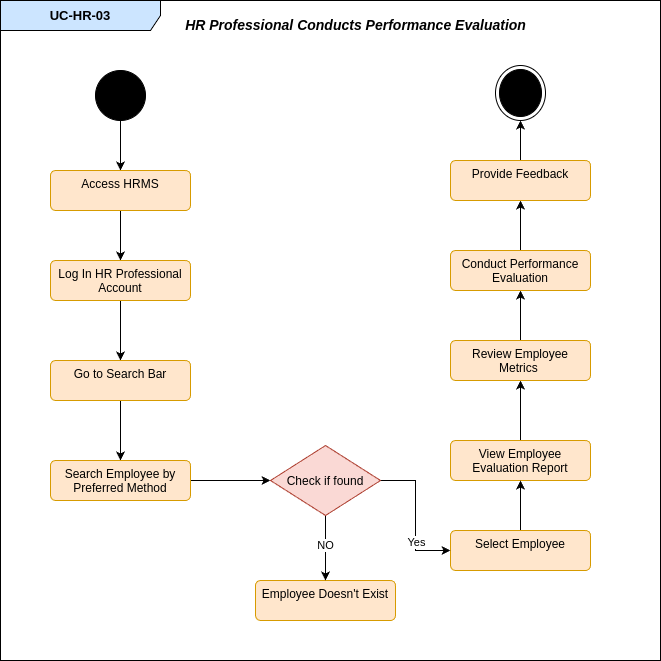

The diagram above was exported from draw.io. Its source (the exported page's mxGraphModel, read from the mxfile embedded in the PNG):
<mxGraphModel dx="584" dy="695" grid="1" gridSize="10" guides="1" tooltips="1" connect="1" arrows="1" fold="1" page="1" pageScale="1" pageWidth="850" pageHeight="1100" math="0" shadow="0">
  <root>
    <mxCell id="0" />
    <mxCell id="1" parent="0" />
    <mxCell id="MprBQ8GDQgIbn7xh27qg-1" value="&lt;span id=&quot;docs-internal-guid-89eab194-7fff-2b71-d591-d4ad27fd7dd8&quot;&gt;&lt;span style=&quot;font-family: Roboto, sans-serif; background-color: transparent; font-weight: 700; font-variant-numeric: normal; font-variant-east-asian: normal; font-variant-alternates: normal; font-variant-position: normal; vertical-align: baseline; white-space-collapse: preserve;&quot;&gt;&lt;font style=&quot;font-size: 13px;&quot;&gt;UC-HR-03&lt;/font&gt;&lt;/span&gt;&lt;/span&gt;" style="shape=umlFrame;whiteSpace=wrap;html=1;pointerEvents=0;recursiveResize=0;container=1;collapsible=0;width=160;fillColor=#cce5ff;strokeColor=#000000;" vertex="1" parent="1">
      <mxGeometry x="1430" y="43" width="660" height="660" as="geometry" />
    </mxCell>
    <mxCell id="MprBQ8GDQgIbn7xh27qg-2" value="&lt;font style=&quot;font-size: 14px;&quot;&gt;&lt;b&gt;&lt;i&gt;HR Professional Conducts Performance Evaluation&lt;/i&gt;&lt;/b&gt;&lt;/font&gt;" style="text;html=1;align=center;verticalAlign=middle;resizable=0;points=[];autosize=1;strokeColor=none;fillColor=none;" vertex="1" parent="MprBQ8GDQgIbn7xh27qg-1">
      <mxGeometry x="175" y="10" width="360" height="30" as="geometry" />
    </mxCell>
    <mxCell id="MprBQ8GDQgIbn7xh27qg-3" value="" style="edgeStyle=orthogonalEdgeStyle;rounded=0;orthogonalLoop=1;jettySize=auto;html=1;" edge="1" parent="MprBQ8GDQgIbn7xh27qg-1" source="MprBQ8GDQgIbn7xh27qg-4" target="MprBQ8GDQgIbn7xh27qg-6">
      <mxGeometry relative="1" as="geometry" />
    </mxCell>
    <mxCell id="MprBQ8GDQgIbn7xh27qg-4" value="" style="ellipse;fillColor=strokeColor;html=1;" vertex="1" parent="MprBQ8GDQgIbn7xh27qg-1">
      <mxGeometry x="95" y="70" width="50" height="50" as="geometry" />
    </mxCell>
    <mxCell id="MprBQ8GDQgIbn7xh27qg-5" value="" style="edgeStyle=orthogonalEdgeStyle;rounded=0;orthogonalLoop=1;jettySize=auto;html=1;" edge="1" parent="MprBQ8GDQgIbn7xh27qg-1" source="MprBQ8GDQgIbn7xh27qg-6" target="MprBQ8GDQgIbn7xh27qg-8">
      <mxGeometry relative="1" as="geometry" />
    </mxCell>
    <mxCell id="MprBQ8GDQgIbn7xh27qg-6" value="Access HRMS" style="html=1;align=center;verticalAlign=top;rounded=1;absoluteArcSize=1;arcSize=10;dashed=0;whiteSpace=wrap;fillColor=#ffe6cc;strokeColor=#d79b00;" vertex="1" parent="MprBQ8GDQgIbn7xh27qg-1">
      <mxGeometry x="50" y="170" width="140" height="40" as="geometry" />
    </mxCell>
    <mxCell id="MprBQ8GDQgIbn7xh27qg-7" value="" style="edgeStyle=orthogonalEdgeStyle;rounded=0;orthogonalLoop=1;jettySize=auto;html=1;" edge="1" parent="MprBQ8GDQgIbn7xh27qg-1" source="MprBQ8GDQgIbn7xh27qg-8" target="MprBQ8GDQgIbn7xh27qg-10">
      <mxGeometry relative="1" as="geometry" />
    </mxCell>
    <mxCell id="MprBQ8GDQgIbn7xh27qg-8" value="Log In HR Professional Account" style="html=1;align=center;verticalAlign=top;rounded=1;absoluteArcSize=1;arcSize=10;dashed=0;whiteSpace=wrap;fillColor=#ffe6cc;strokeColor=#d79b00;" vertex="1" parent="MprBQ8GDQgIbn7xh27qg-1">
      <mxGeometry x="50" y="260" width="140" height="40" as="geometry" />
    </mxCell>
    <mxCell id="MprBQ8GDQgIbn7xh27qg-9" value="" style="edgeStyle=orthogonalEdgeStyle;rounded=0;orthogonalLoop=1;jettySize=auto;html=1;" edge="1" parent="MprBQ8GDQgIbn7xh27qg-1" source="MprBQ8GDQgIbn7xh27qg-10" target="MprBQ8GDQgIbn7xh27qg-12">
      <mxGeometry relative="1" as="geometry" />
    </mxCell>
    <mxCell id="MprBQ8GDQgIbn7xh27qg-10" value="Go to Search Bar" style="html=1;align=center;verticalAlign=top;rounded=1;absoluteArcSize=1;arcSize=10;dashed=0;whiteSpace=wrap;fillColor=#ffe6cc;strokeColor=#d79b00;" vertex="1" parent="MprBQ8GDQgIbn7xh27qg-1">
      <mxGeometry x="50" y="360" width="140" height="40" as="geometry" />
    </mxCell>
    <mxCell id="MprBQ8GDQgIbn7xh27qg-11" style="edgeStyle=orthogonalEdgeStyle;rounded=0;orthogonalLoop=1;jettySize=auto;html=1;exitX=1;exitY=0.5;exitDx=0;exitDy=0;entryX=0;entryY=0.5;entryDx=0;entryDy=0;" edge="1" parent="MprBQ8GDQgIbn7xh27qg-1" source="MprBQ8GDQgIbn7xh27qg-12" target="MprBQ8GDQgIbn7xh27qg-24">
      <mxGeometry relative="1" as="geometry" />
    </mxCell>
    <mxCell id="MprBQ8GDQgIbn7xh27qg-12" value="Search Employee by Preferred Method" style="html=1;align=center;verticalAlign=top;rounded=1;absoluteArcSize=1;arcSize=10;dashed=0;whiteSpace=wrap;fillColor=#ffe6cc;strokeColor=#d79b00;" vertex="1" parent="MprBQ8GDQgIbn7xh27qg-1">
      <mxGeometry x="50" y="460" width="140" height="40" as="geometry" />
    </mxCell>
    <mxCell id="MprBQ8GDQgIbn7xh27qg-13" style="edgeStyle=orthogonalEdgeStyle;rounded=0;orthogonalLoop=1;jettySize=auto;html=1;" edge="1" parent="MprBQ8GDQgIbn7xh27qg-1" source="MprBQ8GDQgIbn7xh27qg-14" target="MprBQ8GDQgIbn7xh27qg-19">
      <mxGeometry relative="1" as="geometry" />
    </mxCell>
    <mxCell id="MprBQ8GDQgIbn7xh27qg-14" value="View Employee Evaluation Report" style="html=1;align=center;verticalAlign=top;rounded=1;absoluteArcSize=1;arcSize=10;dashed=0;whiteSpace=wrap;fillColor=#ffe6cc;strokeColor=#d79b00;" vertex="1" parent="MprBQ8GDQgIbn7xh27qg-1">
      <mxGeometry x="450" y="440" width="140" height="40" as="geometry" />
    </mxCell>
    <mxCell id="MprBQ8GDQgIbn7xh27qg-15" style="edgeStyle=orthogonalEdgeStyle;rounded=0;orthogonalLoop=1;jettySize=auto;html=1;exitX=0.5;exitY=0;exitDx=0;exitDy=0;entryX=0.5;entryY=1;entryDx=0;entryDy=0;" edge="1" parent="MprBQ8GDQgIbn7xh27qg-1" source="MprBQ8GDQgIbn7xh27qg-16" target="MprBQ8GDQgIbn7xh27qg-14">
      <mxGeometry relative="1" as="geometry" />
    </mxCell>
    <mxCell id="MprBQ8GDQgIbn7xh27qg-16" value="Select Employee" style="html=1;align=center;verticalAlign=top;rounded=1;absoluteArcSize=1;arcSize=10;dashed=0;whiteSpace=wrap;fillColor=#ffe6cc;strokeColor=#d79b00;" vertex="1" parent="MprBQ8GDQgIbn7xh27qg-1">
      <mxGeometry x="450" y="530" width="140" height="40" as="geometry" />
    </mxCell>
    <mxCell id="MprBQ8GDQgIbn7xh27qg-17" value="Employee Doesn't Exist" style="html=1;align=center;verticalAlign=top;rounded=1;absoluteArcSize=1;arcSize=10;dashed=0;whiteSpace=wrap;fillColor=#ffe6cc;strokeColor=#d79b00;" vertex="1" parent="MprBQ8GDQgIbn7xh27qg-1">
      <mxGeometry x="255" y="580" width="140" height="40" as="geometry" />
    </mxCell>
    <mxCell id="MprBQ8GDQgIbn7xh27qg-18" value="" style="edgeStyle=orthogonalEdgeStyle;rounded=0;orthogonalLoop=1;jettySize=auto;html=1;" edge="1" parent="MprBQ8GDQgIbn7xh27qg-1" source="MprBQ8GDQgIbn7xh27qg-19" target="MprBQ8GDQgIbn7xh27qg-27">
      <mxGeometry relative="1" as="geometry" />
    </mxCell>
    <mxCell id="MprBQ8GDQgIbn7xh27qg-19" value="Review Employee Metrics&amp;nbsp;" style="html=1;align=center;verticalAlign=top;rounded=1;absoluteArcSize=1;arcSize=10;dashed=0;whiteSpace=wrap;fillColor=#ffe6cc;strokeColor=#d79b00;" vertex="1" parent="MprBQ8GDQgIbn7xh27qg-1">
      <mxGeometry x="450" y="340" width="140" height="40" as="geometry" />
    </mxCell>
    <mxCell id="MprBQ8GDQgIbn7xh27qg-20" style="edgeStyle=orthogonalEdgeStyle;rounded=0;orthogonalLoop=1;jettySize=auto;html=1;exitX=1;exitY=0.5;exitDx=0;exitDy=0;entryX=0;entryY=0.5;entryDx=0;entryDy=0;" edge="1" parent="MprBQ8GDQgIbn7xh27qg-1" source="MprBQ8GDQgIbn7xh27qg-24" target="MprBQ8GDQgIbn7xh27qg-16">
      <mxGeometry relative="1" as="geometry" />
    </mxCell>
    <mxCell id="MprBQ8GDQgIbn7xh27qg-21" value="Yes" style="edgeLabel;html=1;align=center;verticalAlign=middle;resizable=0;points=[];" vertex="1" connectable="0" parent="MprBQ8GDQgIbn7xh27qg-20">
      <mxGeometry x="0.3746" relative="1" as="geometry">
        <mxPoint as="offset" />
      </mxGeometry>
    </mxCell>
    <mxCell id="MprBQ8GDQgIbn7xh27qg-22" style="edgeStyle=orthogonalEdgeStyle;rounded=0;orthogonalLoop=1;jettySize=auto;html=1;exitX=0.5;exitY=1;exitDx=0;exitDy=0;entryX=0.5;entryY=0;entryDx=0;entryDy=0;" edge="1" parent="MprBQ8GDQgIbn7xh27qg-1" source="MprBQ8GDQgIbn7xh27qg-24" target="MprBQ8GDQgIbn7xh27qg-17">
      <mxGeometry relative="1" as="geometry" />
    </mxCell>
    <mxCell id="MprBQ8GDQgIbn7xh27qg-23" value="NO" style="edgeLabel;html=1;align=center;verticalAlign=middle;resizable=0;points=[];" vertex="1" connectable="0" parent="MprBQ8GDQgIbn7xh27qg-22">
      <mxGeometry x="-0.1214" y="-1" relative="1" as="geometry">
        <mxPoint as="offset" />
      </mxGeometry>
    </mxCell>
    <mxCell id="MprBQ8GDQgIbn7xh27qg-24" value="Check if found" style="rhombus;fillColor=#fad9d5;strokeColor=#ae4132;" vertex="1" parent="MprBQ8GDQgIbn7xh27qg-1">
      <mxGeometry x="270" y="445" width="110" height="70" as="geometry" />
    </mxCell>
    <mxCell id="MprBQ8GDQgIbn7xh27qg-25" value="" style="ellipse;html=1;shape=endState;fillColor=strokeColor;" vertex="1" parent="MprBQ8GDQgIbn7xh27qg-1">
      <mxGeometry x="495" y="65" width="50" height="55" as="geometry" />
    </mxCell>
    <mxCell id="MprBQ8GDQgIbn7xh27qg-26" value="" style="edgeStyle=orthogonalEdgeStyle;rounded=0;orthogonalLoop=1;jettySize=auto;html=1;" edge="1" parent="MprBQ8GDQgIbn7xh27qg-1" source="MprBQ8GDQgIbn7xh27qg-27" target="MprBQ8GDQgIbn7xh27qg-29">
      <mxGeometry relative="1" as="geometry" />
    </mxCell>
    <mxCell id="MprBQ8GDQgIbn7xh27qg-27" value="Conduct Performance Evaluation" style="html=1;align=center;verticalAlign=top;rounded=1;absoluteArcSize=1;arcSize=10;dashed=0;whiteSpace=wrap;fillColor=#ffe6cc;strokeColor=#d79b00;" vertex="1" parent="MprBQ8GDQgIbn7xh27qg-1">
      <mxGeometry x="450" y="250" width="140" height="40" as="geometry" />
    </mxCell>
    <mxCell id="MprBQ8GDQgIbn7xh27qg-28" value="" style="edgeStyle=orthogonalEdgeStyle;rounded=0;orthogonalLoop=1;jettySize=auto;html=1;" edge="1" parent="MprBQ8GDQgIbn7xh27qg-1" source="MprBQ8GDQgIbn7xh27qg-29" target="MprBQ8GDQgIbn7xh27qg-25">
      <mxGeometry relative="1" as="geometry" />
    </mxCell>
    <mxCell id="MprBQ8GDQgIbn7xh27qg-29" value="Provide Feedback" style="html=1;align=center;verticalAlign=top;rounded=1;absoluteArcSize=1;arcSize=10;dashed=0;whiteSpace=wrap;fillColor=#ffe6cc;strokeColor=#d79b00;" vertex="1" parent="MprBQ8GDQgIbn7xh27qg-1">
      <mxGeometry x="450" y="160" width="140" height="40" as="geometry" />
    </mxCell>
  </root>
</mxGraphModel>